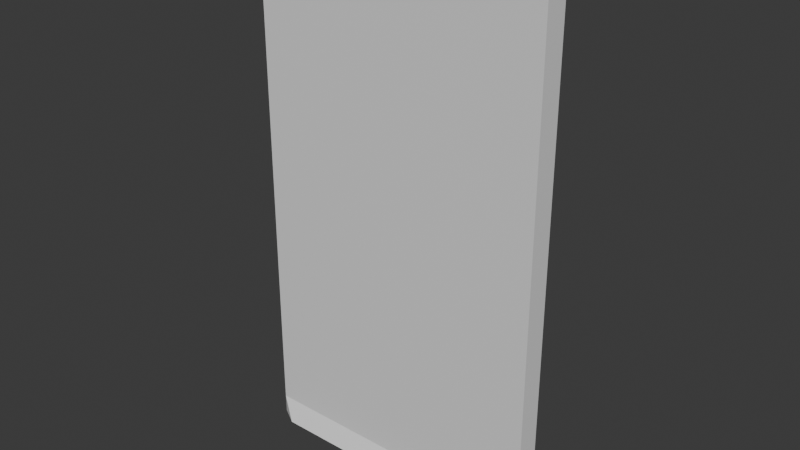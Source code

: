 # Source: wall.blend  (saved by Blender 5.1.29; exported with 4.5.12 LTS)
import bpy
from mathutils import Matrix  # noqa: F401  (used for matrix-valued properties, if any)

bpy.ops.wm.read_factory_settings(use_empty=True)
scene = bpy.context.scene
scene.name = 'Scene'

# ---- collections
col_collection = bpy.data.collections.new('Collection'); scene.collection.children.link(col_collection)

# ---- materials (node trees are filled in below, after node groups)
mat_material = bpy.data.materials.new('Material')
mat_material.alpha_threshold = 0.0
mat_material.use_backface_culling_lightprobe_volume = False
mat_material.roughness = 0.5
mat_material.line_color = (0.0, 0.0, 0.0, 1.0)

# ---- material node trees
mat_material.use_nodes = True; mat_material.node_tree.nodes.clear()
_N = mat_material.node_tree.nodes; _L = mat_material.node_tree.links
n0 = _N.new('ShaderNodeOutputMaterial'); n0.name = 'Material Output'; n0.location = (200, 100)
n1 = _N.new('ShaderNodeBsdfPrincipled'); n1.name = 'Principled BSDF'; n1.location = (-200, 100)
_L.new(n1.outputs[0], n0.inputs[0])
n0.is_active_output = True

# ---- world
world_world = bpy.data.worlds.new('World'); scene.world = world_world
world_world.use_nodes = True; world_world.node_tree.nodes.clear()
_N = world_world.node_tree.nodes; _L = world_world.node_tree.links
n0 = _N.new('ShaderNodeOutputWorld'); n0.name = 'World Output'; n0.location = (200, 100)
n1 = _N.new('ShaderNodeBackground'); n1.name = 'Background'; n1.location = (-200, 100)
n1.inputs[0].default_value = (0.05088, 0.05088, 0.05088, 1.0)
_L.new(n1.outputs[0], n0.inputs[0])
n0.is_active_output = True
world_world.color = (0.05088, 0.05088, 0.05088)
world_world.sun_shadow_jitter_overblur = 0.0

# ---- meshes
me_cube_001 = bpy.data.meshes.new('Cube.001')
me_cube_001.from_pydata([(-1.25, -0.1, 0.0), (-1.25, -0.1, 4.5), (-1.25, 0.1, 0.0), (-1.25, 0.1, 4.5), (1.25, -0.1, 0.0), (1.25, -0.1, 4.5), (1.25, 0.1, 0.0), (1.25, 0.1, 4.5), (1.25, -0.1, 0.1571), (1.25, 0.1, 0.1571), (-1.25, 0.1, 0.1571), (-1.25, -0.1, 0.1571), (-1.092, 0.1938, 0.0), (1.092, 0.1938, 0.0), (1.092, -0.1938, 0.0), (-1.092, -0.1938, 0.0), (-1.092, -0.1, 0.1571), (1.092, -0.1, 0.1571), (1.092, 0.1, 0.1571), (-1.092, 0.1, 0.1571)], [], [(14, 17, 16, 15), (13, 9, 6), (15, 11, 0), (6, 9, 8, 4), (2, 10, 12), (4, 8, 14), (0, 11, 10, 2), (11, 15, 16), (14, 8, 17), (9, 13, 18), (12, 10, 19), (0, 2, 12, 15), (4, 14, 13, 6), (9, 7, 5, 8), (1, 5, 7, 3), (8, 5, 1, 11, 16, 17), (9, 18, 19, 10, 3, 7), (11, 1, 3, 10), (15, 12, 13, 14), (18, 13, 12, 19)])
_uv = me_cube_001.uv_layers.new(name='UVMap')
_uv.uv.foreach_set('vector', [0.375, 0.7658, 0.3837, 0.7658, 0.3837, 0.9842, 0.375, 0.9842, 0.375, 0.4842, 0.3837, 0.5, 0.375, 0.5, 0.375, 0.9842, 0.3837, 1.0, 0.375, 1.0, 0.375, 0.5, 0.3837, 0.5, 0.3837, 0.75, 0.375, 0.75, 0.375, 0.25, 0.3837, 0.25, 0.375, 0.2658, 0.375, 0.75, 0.3837, 0.75, 0.375, 0.7658, 0.375, 0.0, 0.3837, 0.0, 0.3837, 0.25, 0.375, 0.25, 0.3837, 1.0, 0.375, 0.9842, 0.3837, 0.9842, 0.375, 0.7658, 0.3837, 0.75, 0.3837, 0.7658, 0.3837, 0.5, 0.375, 0.4842, 0.3837, 0.4842, 0.375, 0.2658, 0.3837, 0.25, 0.3837, 0.2658, 0.375, 1.0, 0.375, 0.25, 0.375, 0.2658, 0.375, 0.9842, 0.375, 0.75, 0.375, 0.7658, 0.375, 0.4842, 0.375, 0.5, 0.3837, 0.5, 0.625, 0.5, 0.625, 0.75, 0.3837, 0.75, 0.625, 1.0, 0.625, 0.75, 0.625, 0.5, 0.625, 0.25, 0.3837, 0.75, 0.625, 0.75, 0.625, 1.0, 0.3837, 1.0, 0.3837, 0.9842, 0.3837, 0.7658, 0.3837, 0.5, 0.3837, 0.4842, 0.3837, 0.2658, 0.3837, 0.25, 0.625, 0.25, 0.625, 0.5, 0.3837, 0.0, 0.625, 0.0, 0.625, 0.25, 0.3837, 0.25, 0.375, 0.9842, 0.375, 0.2658, 0.375, 0.4842, 0.375, 0.7658, 0.3837, 0.4842, 0.375, 0.4842, 0.375, 0.2658, 0.3837, 0.2658])
me_cube_001.materials.append(mat_material)
me_cube_001.update()

# ---- objects
ob_portal = bpy.data.objects.new('Portal', me_cube_001)

# ---- transforms, parenting, visibility, modifiers, constraints
ob_portal.location = (0.0, 0.0, 0.0)

# ---- collection membership
col_collection.objects.link(ob_portal)

# ---- scene / render settings (as saved in the file)
scene.frame_start = 1; scene.frame_end = 250; scene.frame_set(0)
scene.render.engine = 'BLENDER_EEVEE_NEXT'
scene.render.bake_bias = 0.0
scene.render.bake_samples = 0
scene.cycles.sampling_pattern = 'TABULATED_SOBOL'
scene.eevee.use_volume_custom_range = False
bpy.context.view_layer.update()

# ---- added for rendering (the .blend has no active camera and no usable light): camera, sun
cam_auto = bpy.data.cameras.new('AutoCamera')
cam_auto.lens = 50.0
cam_auto.sensor_width = 36.0
cam_auto.clip_end = 1000.0
ob_auto_camera = bpy.data.objects.new('AutoCamera', cam_auto)
scene.collection.objects.link(ob_auto_camera)
ob_auto_camera.location = (4.77637, -5.73165, 6.0711)
ob_auto_camera.rotation_euler = (1.09748, -7.21219e-08, 0.694738)
scene.camera = ob_auto_camera
light_auto_sun = bpy.data.lights.new('AutoSun', 'SUN')
light_auto_sun.energy = 3.0
light_auto_sun.angle = 0.0523599
ob_auto_sun = bpy.data.objects.new('AutoSun', light_auto_sun)
scene.collection.objects.link(ob_auto_sun)
ob_auto_sun.rotation_euler = (0.872665, 0.174533, 0.523599)
bpy.context.view_layer.update()

